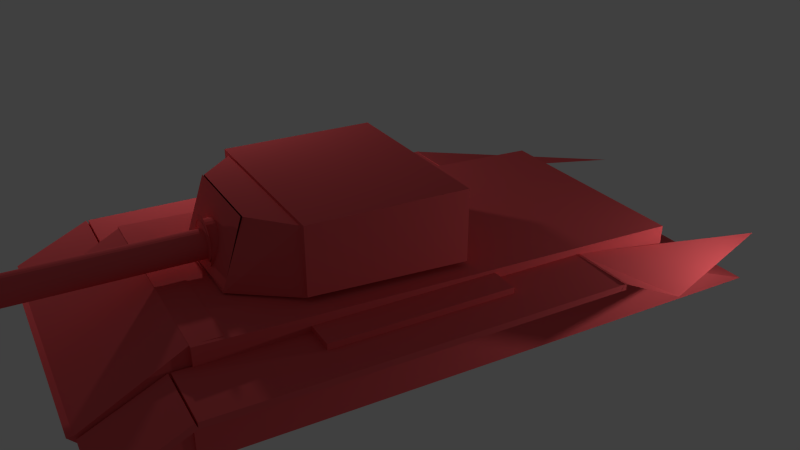 # Source: tank.blend  (saved by Blender 2.65.0; exported with 4.5.12 LTS)
import bpy
from mathutils import Matrix  # noqa: F401  (used for matrix-valued properties, if any)

bpy.ops.wm.read_factory_settings(use_empty=True)
scene = bpy.context.scene
scene.name = 'Scene'

# ---- collections
col_collection_1 = bpy.data.collections.new('Collection 1'); scene.collection.children.link(col_collection_1)

# ---- materials (node trees are filled in below, after node groups)
mat_material = bpy.data.materials.new('Material')
mat_material.alpha_threshold = 0.0
mat_material.use_transparent_shadow = False
mat_material.diffuse_color = (0.8, 0.1066, 0.1168, 1.0)
mat_material.roughness = 0.5
mat_material.line_color = (0.0, 0.0, 0.0, 1.0)

# ---- material node trees

# ---- world
world_world = bpy.data.worlds.new('World'); scene.world = world_world
world_world.color = (0.05088, 0.05088, 0.05088)
world_world.use_sun_shadow = False
world_world.sun_shadow_jitter_overblur = 0.0
world_world.cycles.sampling_method = 'MANUAL'
world_world.cycles.sample_map_resolution = 256

# ---- cameras
cam_camera = bpy.data.cameras.new('Camera')
cam_camera.clip_end = 100.0
cam_camera.lens = 35.0
cam_camera.sensor_width = 32.0
cam_camera.sensor_height = 18.0
cam_camera.ortho_scale = 7.314
cam_camera.dof.focus_distance = 0.0
cam_camera.dof.aperture_fstop = 128.0

# ---- lights
light_lamp_002 = bpy.data.lights.new('Lamp.002', 'POINT')
light_lamp_002.transmission_factor = 0.0
light_lamp_002.cutoff_distance = 30.0
light_lamp_002.energy = 100.0
light_lamp_002.shadow_buffer_clip_start = 1.001
light_lamp_002.shadow_soft_size = 0.1
light_lamp_002.shadow_maximum_resolution = 0.006
light_lamp_002.use_absolute_resolution = True
light_lamp_002.cycles.use_multiple_importance_sampling = False
light_lamp_001 = bpy.data.lights.new('Lamp.001', 'POINT')
light_lamp_001.transmission_factor = 0.0
light_lamp_001.cutoff_distance = 30.0
light_lamp_001.energy = 100.0
light_lamp_001.shadow_buffer_clip_start = 1.001
light_lamp_001.shadow_soft_size = 0.1
light_lamp_001.shadow_maximum_resolution = 0.006
light_lamp_001.use_absolute_resolution = True
light_lamp_001.cycles.use_multiple_importance_sampling = False
light_lamp = bpy.data.lights.new('Lamp', 'POINT')
light_lamp.transmission_factor = 0.0
light_lamp.cutoff_distance = 30.0
light_lamp.energy = 100.0
light_lamp.shadow_buffer_clip_start = 1.001
light_lamp.shadow_soft_size = 0.1
light_lamp.shadow_maximum_resolution = 0.006
light_lamp.use_absolute_resolution = True
light_lamp.cycles.use_multiple_importance_sampling = False

# ---- meshes
me_cylinder_002 = bpy.data.meshes.new('Cylinder.002')
me_cylinder_002.from_pydata([(-3.253, 3.06, -0.1849), (0.1324, 6.053, -1.78), (0.1324, 6.053, 0.2195), (0.3275, 6.034, -1.78), (0.3275, 6.034, 0.2195), (0.5151, 5.977, -1.78), (0.5151, 5.977, 0.2195), (0.688, 5.885, -1.78), (0.688, 5.885, 0.2195), (0.8395, 5.761, -1.78), (0.8395, 5.761, 0.2195), (0.9639, 5.609, -1.78), (0.9639, 5.609, 0.2195), (1.056, 5.436, -1.78), (1.056, 5.436, 0.2195), (1.113, 5.249, -1.78), (1.113, 5.249, 0.2195), (1.132, 5.053, -1.78), (1.132, 5.053, 0.2195), (1.113, 4.858, -1.78), (1.113, 4.858, 0.2195), (1.056, 4.671, -1.78), (1.056, 4.671, 0.2195), (0.9639, 4.498, -1.78), (0.9639, 4.498, 0.2195), (0.8395, 4.346, -1.78), (0.8395, 4.346, 0.2195), (0.688, 4.222, -1.78), (0.688, 4.222, 0.2195), (0.5151, 4.13, -1.78), (0.5151, 4.13, 0.2195), (0.3275, 4.073, -1.78), (0.3275, 4.073, 0.2195), (0.1324, 4.053, -1.78), (0.1324, 4.053, 0.2195), (-0.06269, 4.073, -1.78), (-0.06269, 4.073, 0.2195), (-0.2503, 4.13, -1.78), (-0.2503, 4.13, 0.2195), (-0.4232, 4.222, -1.78), (-0.4232, 4.222, 0.2195), (-0.5747, 4.346, -1.78), (-0.5747, 4.346, 0.2195), (-0.6991, 4.498, -1.78), (-0.6991, 4.498, 0.2195), (-0.7915, 4.671, -1.78), (-0.7915, 4.671, 0.2195), (-0.8484, 4.858, -1.78), (-0.8484, 4.858, 0.2195), (-0.8676, 5.053, -1.78), (-0.8676, 5.053, 0.2195), (-0.8484, 5.249, -1.78), (-0.8484, 5.249, 0.2195), (-0.7915, 5.436, -1.78), (-0.7915, 5.436, 0.2195), (-0.6991, 5.609, -1.78), (-0.6991, 5.609, 0.2195), (-0.5747, 5.761, -1.78), (-0.5747, 5.761, 0.2195), (-0.4232, 5.885, -1.78), (-0.4232, 5.885, 0.2195), (-0.2503, 5.977, -1.78), (-0.2503, 5.977, 0.2195), (-0.06269, 6.034, -1.78), (-0.06269, 6.034, 0.2195), (-0.015, 6.619, -1.096), (0.1324, 6.61, -0.9012), (0.2888, 6.589, -1.096), (0.4362, 6.58, -0.9012), (0.5808, 6.501, -1.096), (0.7282, 6.492, -0.9012), (0.85, 6.357, -1.096), (0.9974, 6.348, -0.9012), (1.086, 6.163, -1.096), (1.233, 6.154, -0.9012), (1.28, 5.927, -1.096), (1.427, 5.918, -0.9012), (1.423, 5.658, -1.096), (1.571, 5.649, -0.9012), (1.659, 5.357, -1.095), (1.659, 5.357, -0.9012), (1.689, 5.053, -1.095), (1.689, 5.053, -0.9012), (1.659, 4.75, -1.095), (1.659, 4.75, -0.9012), (1.423, 4.466, -1.096), (1.571, 4.458, -0.9012), (1.427, 4.188, -1.095), (1.427, 4.188, -0.9012), (1.233, 3.952, -1.095), (1.233, 3.952, -0.9012), (0.9974, 3.759, -1.095), (0.9974, 3.759, -0.9012), (0.7282, 3.615, -1.095), (0.7282, 3.615, -0.9012), (0.4362, 3.526, -1.095), (0.4362, 3.526, -0.9012), (0.1324, 3.496, -1.095), (0.1324, 3.496, -0.9012), (-0.1714, 3.526, -1.095), (-0.1714, 3.526, -0.9012), (-0.4634, 3.615, -1.095), (-0.4634, 3.615, -0.9012), (-0.7326, 3.759, -1.095), (-0.7326, 3.759, -0.9012), (-0.9686, 3.952, -1.095), (-0.9686, 3.952, -0.9012), (-1.162, 4.188, -1.095), (-1.162, 4.188, -0.9012), (-1.306, 4.458, -1.095), (-1.306, 4.458, -0.9012), (-1.542, 4.758, -1.096), (-1.395, 4.75, -0.9012), (-1.572, 5.062, -1.096), (-1.425, 5.053, -0.9012), (-1.542, 5.366, -1.096), (-1.395, 5.357, -0.9012), (-1.453, 5.658, -1.096), (-1.306, 5.649, -0.9012), (-1.162, 5.918, -1.095), (-1.162, 5.918, -0.9012), (-0.9686, 6.154, -1.095), (-0.9686, 6.154, -0.9012), (-0.88, 6.357, -1.096), (-0.7326, 6.348, -0.9012), (-0.6108, 6.501, -1.096), (-0.4634, 6.492, -0.9012), (-0.3188, 6.589, -1.096), (-0.1714, 6.58, -0.9012), (-3.598, 3.599, -0.8921), (-6.082, 3.749, -1.158), (6.774, 2.97, -1.157), (3.74, 3.154, -0.8921), (-3.309, 8.367, -0.9962), (-5.792, 8.518, -1.158), (6.916, 7.747, -1.158), (4.029, 7.922, -0.9962), (0.141, 6.173, 0.2159), (0.3361, 6.154, 0.2159), (0.5237, 6.097, 0.2159), (0.6966, 6.005, 0.2159), (0.8482, 5.88, 0.2159), (0.9725, 5.729, 0.2159), (1.065, 5.556, 0.2159), (1.122, 5.368, 0.2159), (1.141, 5.173, 0.2159), (1.122, 4.978, 0.2159), (1.065, 4.79, 0.2159), (0.9725, 4.618, 0.2159), (0.8482, 4.466, 0.2159), (0.6966, 4.342, 0.2159), (0.5237, 4.249, 0.2159), (0.3361, 4.192, 0.2159), (0.141, 4.173, 0.2159), (-0.05405, 4.192, 0.2159), (-0.2416, 4.249, 0.2159), (-0.4145, 4.342, 0.2159), (-0.5661, 4.466, 0.2159), (-0.6904, 4.618, 0.2159), (-0.7828, 4.79, 0.2159), (-0.8397, 4.978, 0.2159), (-0.859, 5.173, 0.2159), (-0.8397, 5.368, 0.2159), (-0.7828, 5.556, 0.2159), (-0.6904, 5.729, 0.2159), (-0.5661, 5.88, 0.2159), (-0.4145, 6.005, 0.2159), (-0.2416, 6.097, 0.2159), (-0.05405, 6.154, 0.2159), (0.2038, 7.023, -0.9026), (0.5076, 6.993, -0.9026), (0.7997, 6.904, -0.9026), (1.069, 6.761, -0.9026), (1.305, 6.567, -0.9026), (1.498, 6.331, -0.9026), (1.642, 6.062, -0.9026), (1.731, 5.77, -0.9026), (1.761, 5.466, -0.9026), (1.731, 5.162, -0.9026), (1.642, 4.87, -0.9026), (1.498, 4.601, -0.9026), (1.305, 4.365, -0.9026), (1.069, 4.171, -0.9026), (0.7997, 4.027, -0.9026), (0.5076, 3.939, -0.9026), (0.2038, 3.909, -0.9026), (-0.09992, 3.939, -0.9026), (-0.392, 4.027, -0.9026), (-0.6612, 4.171, -0.9026), (-0.8971, 4.365, -0.9026), (-1.091, 4.601, -0.9026), (-1.235, 4.87, -0.9026), (-1.323, 5.162, -0.9026), (-1.353, 5.466, -0.9026), (-1.323, 5.77, -0.9026), (-1.235, 6.062, -0.9026), (-1.091, 6.331, -0.9026), (-0.8971, 6.567, -0.9026), (-0.6612, 6.761, -0.9026), (-0.392, 6.904, -0.9026), (-0.09992, 6.993, -0.9026), (-3.549, 3.655, -0.8835), (3.556, 3.171, -0.8998), (-3.26, 8.424, -0.9876), (4.078, 7.979, -0.9876), (-6.828, 4.002, -1.154), (-6.786, 3.619, -1.854), (7.315, 2.765, -1.852), (7.092, 3.16, -1.152), (-6.539, 8.771, -1.154), (-6.474, 8.787, -1.854), (7.628, 7.933, -1.852), (7.381, 7.928, -1.152)], [], [(1, 2, 4, 3), (3, 4, 6, 5), (5, 6, 8, 7), (7, 8, 10, 9), (9, 10, 12, 11), (11, 12, 14, 13), (13, 14, 16, 15), (15, 16, 18, 17), (17, 18, 20, 19), (19, 20, 22, 21), (21, 22, 24, 23), (23, 24, 26, 25), (25, 26, 28, 27), (27, 28, 30, 29), (29, 30, 32, 31), (31, 32, 34, 33), (33, 34, 36, 35), (35, 36, 38, 37), (37, 38, 40, 39), (39, 40, 42, 41), (41, 42, 44, 43), (43, 44, 46, 45), (45, 46, 48, 47), (47, 48, 50, 49), (49, 50, 52, 51), (51, 52, 54, 53), (53, 54, 56, 55), (55, 56, 58, 57), (57, 58, 60, 59), (59, 60, 62, 61), (63, 64, 2, 1), (61, 62, 64, 63), (1, 3, 5, 7, 9, 11, 13, 15, 17, 19, 21, 23, 25, 27, 29, 31, 33, 35, 37, 39, 41, 43, 45, 47, 49, 51, 53, 55, 57, 59, 61, 63), (65, 66, 68, 67), (67, 68, 70, 69), (69, 70, 72, 71), (71, 72, 74, 73), (73, 74, 76, 75), (75, 76, 78, 77), (77, 78, 80, 79), (79, 80, 82, 81), (81, 82, 84, 83), (83, 84, 86, 85), (85, 86, 88, 87), (87, 88, 90, 89), (89, 90, 92, 91), (91, 92, 94, 93), (93, 94, 96, 95), (95, 96, 98, 97), (97, 98, 100, 99), (99, 100, 102, 101), (101, 102, 104, 103), (103, 104, 106, 105), (105, 106, 108, 107), (107, 108, 110, 109), (109, 110, 112, 111), (111, 112, 114, 113), (113, 114, 116, 115), (115, 116, 118, 117), (117, 118, 120, 119), (119, 120, 122, 121), (121, 122, 124, 123), (123, 124, 126, 125), (127, 128, 66, 65), (125, 126, 128, 127), (65, 67, 69, 71, 73, 75, 77, 79, 81, 83, 85, 87, 89, 91, 93, 95, 97, 99, 101, 103, 105, 107, 109, 111, 113, 115, 117, 119, 121, 123, 125, 127), (133, 134, 130, 129), (134, 135, 131, 130), (135, 136, 132, 131), (129, 130, 131, 132), (136, 135, 134, 133), (138, 137, 168, 167, 166, 165, 164, 163, 162, 161, 160, 159, 158, 157, 156, 155, 154, 153, 152, 151, 150, 149, 148, 147, 146, 145, 144, 143, 142, 141, 140, 139), (170, 169, 200, 199, 198, 197, 196, 195, 194, 193, 192, 191, 190, 189, 188, 187, 186, 185, 184, 183, 182, 181, 180, 179, 178, 177, 176, 175, 174, 173, 172, 171), (204, 203, 201, 202), (209, 210, 206, 205), (210, 211, 207, 206), (211, 212, 208, 207), (212, 209, 205, 208), (205, 206, 207, 208), (212, 211, 210, 209)])
me_cylinder_002.materials.append(mat_material)
me_cylinder_002.use_remesh_preserve_volume = False
me_cylinder_002.use_remesh_preserve_attributes = False
me_cylinder_002.use_mirror_vertex_groups = False
me_cylinder_002.update()
me_cylinder_001 = bpy.data.meshes.new('Cylinder.001')
me_cylinder_001.from_pydata([(13.33, -2.563, -1.254), (13.5, -0.04244, -0.9261), (8.621, 0.2069, -0.9235), (9.212, -2.158, -1.998), (13.48, -0.4547, -0.9137), (8.601, -0.2054, -0.9111), (8.428, -2.726, -1.239), (-8.952, -1.489, -2.055), (-8.49, 1.291, -0.9261), (-13.37, 1.541, -0.9235), (-13.55, -0.9802, -1.251), (-8.509, 0.8791, -0.9137), (-13.39, 1.128, -0.9111), (-13.57, -1.392, -1.239), (-3.253, 3.06, -0.1849), (3.576, 2.794, -0.2093), (8.584, -0.2649, 0.8481), (8.584, -0.2649, -0.9371), (13.46, -0.5608, -0.9371), (13.46, -0.5608, 0.8481), (8.612, 0.1922, 0.8481), (8.612, 0.1922, -0.9371), (13.49, -0.1037, -0.9371), (13.49, -0.1038, 0.8481), (-13.41, 1.069, 0.8481), (-13.41, 1.069, -0.9371), (-8.529, 0.7729, -0.9371), (-8.529, 0.7729, 0.8481), (-13.38, 1.526, 0.8481), (-13.38, 1.526, -0.9371), (-8.501, 1.23, -0.9371), (-8.501, 1.23, 0.8481), (-10.97, 0.5676, 0.3213), (-10.97, 0.5676, -0.4942), (10.83, -0.7544, -0.4942), (10.83, -0.7544, 0.3213), (-10.89, 1.822, 0.3213), (-10.89, 1.822, -0.4942), (10.91, 0.5002, -0.4942), (10.91, 0.5002, 0.3213), (-8.147, 2.501, 0.7702), (-8.147, 2.501, 0.6468), (8.514, 1.491, 0.6468), (8.514, 1.491, 0.7714), (-8.368, -1.152, 1.199), (-8.37, -1.174, 0.6468), (8.291, -2.184, 0.6468), (8.292, -2.162, 1.199), (-8.651, -0.5821, 0.7716), (-8.715, -1.625, -1.419), (8.446, -2.826, -1.421), (8.606, -1.629, 0.7716), (-8.43, 2.536, 0.7716), (-8.494, 1.493, -1.419), (8.738, 0.4477, -1.419), (8.801, 1.491, 0.7716), (8.587, -0.2132, 0.8464), (8.438, -2.674, 1.176), (13.32, -2.97, 1.176), (13.47, -0.5092, 0.8464), (8.612, 0.201, 0.8584), (8.463, -2.259, 1.188), (13.34, -2.555, 1.188), (13.49, -0.09497, 0.8584), (-13.41, 1.121, 0.8464), (-13.56, -1.34, 1.176), (-8.675, -1.636, 1.176), (-8.526, 0.8245, 0.8464), (-13.38, 1.535, 0.8584), (-13.53, -0.9257, 1.188), (-8.65, -1.222, 1.188), (-8.5, 1.239, 0.8584), (-8.873, -5.523, 0.7967), (-8.755, -5.592, -2.036), (8.022, -6.795, -2.045), (8.229, -6.561, 0.7967), (-8.52, 0.2972, 0.7967), (-8.52, 0.2972, -1.064), (8.582, -0.7399, -1.064), (8.582, -0.7399, 0.7967), (-8.789, -5.469, 0.9521), (-8.664, -5.733, -0.644), (7.996, -6.743, -0.644), (8.068, -6.491, 0.9565), (-8.383, -1.099, 1.217), (-8.381, -1.071, -0.644), (8.279, -2.081, -0.644), (8.277, -2.109, 1.217)], [(15, 14)], [(4, 5, 2, 1), (5, 6, 3, 2), (0, 1, 2, 3), (11, 12, 9, 8), (12, 13, 10, 9), (7, 8, 9, 10), (20, 21, 17, 16), (21, 22, 18, 17), (22, 23, 19, 18), (23, 20, 16, 19), (16, 17, 18, 19), (23, 22, 21, 20), (28, 29, 25, 24), (29, 30, 26, 25), (30, 31, 27, 26), (31, 28, 24, 27), (24, 25, 26, 27), (31, 30, 29, 28), (36, 37, 33, 32), (37, 38, 34, 33), (38, 39, 35, 34), (39, 36, 32, 35), (32, 33, 34, 35), (39, 38, 37, 36), (44, 45, 41, 40), (45, 46, 42, 41), (46, 47, 43, 42), (47, 44, 40, 43), (40, 41, 42, 43), (47, 46, 45, 44), (52, 53, 49, 48), (53, 54, 50, 49), (54, 55, 51, 50), (55, 52, 48, 51), (48, 49, 50, 51), (55, 54, 53, 52), (60, 61, 57, 56), (61, 62, 58, 57), (62, 63, 59, 58), (63, 60, 56, 59), (56, 57, 58, 59), (63, 62, 61, 60), (68, 69, 65, 64), (69, 70, 66, 65), (70, 71, 67, 66), (71, 68, 64, 67), (64, 65, 66, 67), (71, 70, 69, 68), (76, 77, 73, 72), (77, 78, 74, 73), (78, 79, 75, 74), (79, 76, 72, 75), (72, 73, 74, 75), (79, 78, 77, 76), (84, 85, 81, 80), (85, 86, 82, 81), (86, 87, 83, 82), (87, 84, 80, 83), (80, 81, 82, 83), (87, 86, 85, 84)])
me_cylinder_001.materials.append(mat_material)
me_cylinder_001.use_remesh_preserve_volume = False
me_cylinder_001.use_remesh_preserve_attributes = False
me_cylinder_001.use_mirror_vertex_groups = False
me_cylinder_001.update()

# ---- objects
ob_tank_002 = bpy.data.objects.new('tank.002', me_cylinder_002)
ob_lamp_002 = bpy.data.objects.new('Lamp.002', light_lamp_002)
ob_lamp_001 = bpy.data.objects.new('Lamp.001', light_lamp_001)
ob_tank = bpy.data.objects.new('tank', me_cylinder_001)
ob_lamp = bpy.data.objects.new('Lamp', light_lamp)
ob_camera = bpy.data.objects.new('Camera', cam_camera)

# ---- transforms, parenting, visibility, modifiers, constraints
ob_tank_002.location = (3.037, -5.841, 1.023)
ob_tank_002.rotation_euler = (1.562, -0.05904, 6.313)
ob_tank_002.scale = (0.1905, 0.1905, 3.053)
ob_tank_002.lineart.crease_threshold = 0.0
ob_lamp_002.location = (-3.342, -5.148, 1.653)
ob_lamp_002.rotation_euler = (0.6503, 0.05522, 1.866)
ob_lamp_002.scale = (0.7077, 0.7642, 0.6294)
ob_lamp_002.lock_rotations_4d = False
ob_lamp_002.empty_display_type = 'ARROWS'
ob_lamp_002.color = (0.0, 0.0, 0.0, 0.0)
ob_lamp_002.lineart.crease_threshold = 0.0
ob_lamp_001.location = (6.282, 4.111, 1.8)
ob_lamp_001.rotation_euler = (0.6503, 0.05522, 1.866)
ob_lamp_001.scale = (0.7077, 0.7642, 0.6294)
ob_lamp_001.lock_rotations_4d = False
ob_lamp_001.empty_display_type = 'ARROWS'
ob_lamp_001.color = (0.0, 0.0, 0.0, 0.0)
ob_lamp_001.lineart.crease_threshold = 0.0
ob_tank.location = (2.831, -1.423, 1.239)
ob_tank.rotation_euler = (1.562, -0.05904, 6.313)
ob_tank.scale = (0.1905, 0.1905, 3.053)
ob_tank.lineart.crease_threshold = 0.0
ob_lamp.location = (-1.055, -2.349, 4.013)
ob_lamp.rotation_euler = (0.6398, 0.05842, 1.866)
ob_lamp.scale = (0.7077, 0.7642, 0.6294)
ob_lamp.lock_rotations_4d = False
ob_lamp.empty_display_type = 'ARROWS'
ob_lamp.color = (0.0, 0.0, 0.0, 0.0)
ob_lamp.lineart.crease_threshold = 0.0
ob_camera.location = (12.37, -5.237, 6.854)
ob_camera.rotation_euler = (1.109, 0.01082, 1.093)
ob_camera.scale = (1.164, 1.037, 1.15)
ob_camera.lock_rotations_4d = False
ob_camera.empty_display_type = 'ARROWS'
ob_camera.color = (0.0, 0.0, 0.0, 0.0)
ob_camera.display_type = 'WIRE'
ob_camera.lineart.crease_threshold = 0.0

# ---- collection membership
col_collection_1.objects.link(ob_tank_002)
col_collection_1.objects.link(ob_lamp_002)
col_collection_1.objects.link(ob_lamp_001)
col_collection_1.objects.link(ob_tank)
col_collection_1.objects.link(ob_lamp)
col_collection_1.objects.link(ob_camera)

# ---- scene / render settings (as saved in the file)
scene.camera = ob_camera
scene.frame_start = 1; scene.frame_end = 250; scene.frame_set(1)
scene.render.engine = 'BLENDER_EEVEE_NEXT'
scene.render.image_settings.color_mode = 'RGB'
scene.render.image_settings.compression = 90
scene.render.resolution_percentage = 50
scene.render.dither_intensity = 0.0
scene.render.bake_margin = 2
scene.render.bake_bias = 0.0
scene.cycles.use_denoising = False
scene.cycles.samples = 10
scene.cycles.sampling_pattern = 'TABULATED_SOBOL'
scene.cycles.light_sampling_threshold = 0.0
scene.cycles.use_adaptive_sampling = False
scene.cycles.use_light_tree = False
scene.cycles.blur_glossy = 0.0
scene.cycles.volume_bounces = 1
scene.cycles.pixel_filter_type = 'GAUSSIAN'
scene.cycles.sample_clamp_indirect = 0.0
scene.view_settings.view_transform = 'Standard'
bpy.context.view_layer.update()
